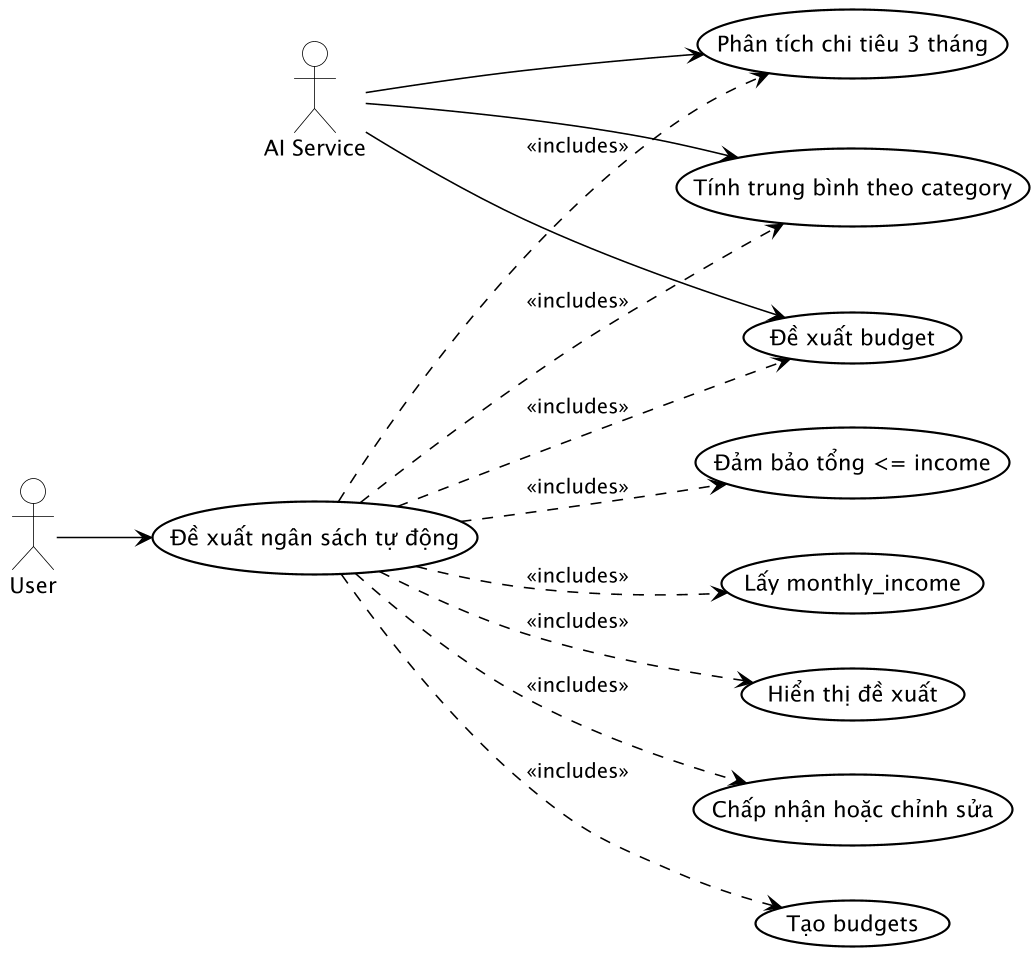

The diagram above was rendered by PlantUML. Its source (embedded in the PNG):
@startuml UC_019_AutoBudgetSuggestion

skinparam usecase {
    BackgroundColor #FFFFFF
    BorderColor #000000
    ArrowColor #000000
    BorderThickness 1.4
    FontColor #000000
    FontSize 14
}

skinparam actor {
    BackgroundColor #FFFFFF
    BorderColor #000000
    FontColor #000000
    FontSize 14
}

skinparam package {
    BorderColor #000000
    FontColor #000000
}

skinparam shadowing false
skinparam dpi 150

' Layout ngang
left to right direction

actor User
actor "AI Service" as AI

usecase "Đề xuất ngân sách tự động" as UC_AutoBudgetSuggestion
usecase "Lấy monthly_income" as UC_GetIncome
usecase "Phân tích chi tiêu 3 tháng" as UC_AnalyzeSpending
usecase "Tính trung bình theo category" as UC_CalculateAverage
usecase "Đề xuất budget" as UC_SuggestBudget
usecase "Đảm bảo tổng <= income" as UC_EnsureTotal
usecase "Hiển thị đề xuất" as UC_ShowSuggestions
usecase "Chấp nhận hoặc chỉnh sửa" as UC_AcceptOrEdit
usecase "Tạo budgets" as UC_CreateBudgets

User --> UC_AutoBudgetSuggestion
AI --> UC_AnalyzeSpending
AI --> UC_CalculateAverage
AI --> UC_SuggestBudget
UC_AutoBudgetSuggestion ..> UC_GetIncome : <<includes>>
UC_AutoBudgetSuggestion ..> UC_AnalyzeSpending : <<includes>>
UC_AutoBudgetSuggestion ..> UC_CalculateAverage : <<includes>>
UC_AutoBudgetSuggestion ..> UC_SuggestBudget : <<includes>>
UC_AutoBudgetSuggestion ..> UC_EnsureTotal : <<includes>>
UC_AutoBudgetSuggestion ..> UC_ShowSuggestions : <<includes>>
UC_AutoBudgetSuggestion ..> UC_AcceptOrEdit : <<includes>>
UC_AutoBudgetSuggestion ..> UC_CreateBudgets : <<includes>>

@enduml